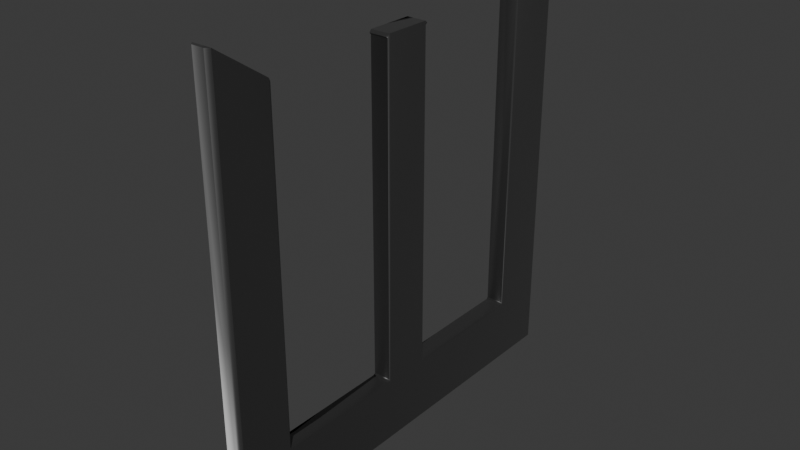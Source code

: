 # Source: DoorInsideA1Etat3.blend  (saved by Blender 4.2.66; exported with 4.5.12 LTS)
import bpy
from mathutils import Matrix  # noqa: F401  (used for matrix-valued properties, if any)

bpy.ops.wm.read_factory_settings(use_empty=True)
scene = bpy.context.scene
scene.name = 'Scene'

# ---- collections
col_collection = bpy.data.collections.new('Collection'); scene.collection.children.link(col_collection)

# ---- images (referenced by path relative to the original .blend; pixels are not part of the script)
import os
ASSET_DIR = os.environ.get("B2B_ASSET_DIR", "")  # directory of the original .blend (textures are referenced by path, not embedded)
HERE = os.path.dirname(os.path.abspath(__file__))  # packed textures are extracted next to this script under _unpacked/

def load_image(name, relpath, width, height, colorspace="sRGB"):
    """Load a texture the original file referenced (path relative to the .blend, or extracted next to this script)."""
    p = next((c for c in (os.path.join(HERE, relpath), os.path.join(ASSET_DIR, relpath)) if relpath and os.path.exists(c)), "")
    if p:
        img = bpy.data.images.load(p, check_existing=True)
        img.name = name
    else:  # same state as the original file: an image datablock whose file is absent (Cycles renders it pink)
        img = bpy.data.images.new(name, width, height)
        img.source = "FILE"
        img.filepath = "//" + (relpath or name)
    img.colorspace_settings.name = colorspace
    return img
img_t_wood_a_nm = load_image('T_Wood_A_nm', 'T_Wood_A_nm.tga', 1024, 1024, 'Non-Color')
img_t_normal_nm = load_image('T_Normal_nm', 'T_Normal_nm.png', 1024, 1024, 'Non-Color')

# ---- materials (node trees are filled in below, after node groups)
mat_m_wood_whitedoor = bpy.data.materials.new('M_Wood_WhiteDoor')
mat_m_wood_whitedoor.diffuse_color = (0.2159, 0.2159, 0.2159, 1.0)
mat_m_wood_whitedoor.roughness = 0.5528
mat_m_wood_whitedoor.specular_intensity = 1.0
mat_m_wood_whitedoor.metallic = 1.0
mat_m_aluminium_a = bpy.data.materials.new('M_Aluminium_A')
mat_m_aluminium_a.diffuse_color = (0.2159, 0.2159, 0.2159, 1.0)
mat_m_aluminium_a.roughness = 0.5528
mat_m_aluminium_a.specular_intensity = 1.0
mat_m_aluminium_a.metallic = 1.0

# ---- material node trees
mat_m_wood_whitedoor.use_nodes = True; mat_m_wood_whitedoor.node_tree.nodes.clear()
_N = mat_m_wood_whitedoor.node_tree.nodes; _L = mat_m_wood_whitedoor.node_tree.links
n0 = _N.new('ShaderNodeBsdfPrincipled'); n0.name = 'Principled BSDF'; n0.location = (10, 300)
n0.inputs[0].default_value = (0.2159, 0.2159, 0.2159, 1.0)
n0.inputs[1].default_value = 1.0
n0.inputs[2].default_value = 0.5528
n0.inputs[13].default_value = 1.0
n0.inputs[27].default_value = (0.0, 0.0, 0.0, 1.0)
n0.inputs[28].default_value = 1.0
n1 = _N.new('ShaderNodeOutputMaterial'); n1.name = 'Material Output'; n1.location = (300, 300)
n2 = _N.new('ShaderNodeNormalMap'); n2.name = 'Normal Map'; n2.location = (-300, -300)
n2.label = 'Normal/Map'
n3 = _N.new('ShaderNodeTexImage'); n3.name = 'Image Texture'; n3.location = (-600, -900)
n3.image = img_t_wood_a_nm
_L.new(n0.outputs[0], n1.inputs[0])
_L.new(n2.outputs[0], n0.inputs[5])
_L.new(n3.outputs[0], n2.inputs[1])
n1.is_active_output = True
mat_m_aluminium_a.use_nodes = True; mat_m_aluminium_a.node_tree.nodes.clear()
_N = mat_m_aluminium_a.node_tree.nodes; _L = mat_m_aluminium_a.node_tree.links
n0 = _N.new('ShaderNodeBsdfPrincipled'); n0.name = 'Principled BSDF'; n0.location = (10, 300)
n0.inputs[0].default_value = (0.2159, 0.2159, 0.2159, 1.0)
n0.inputs[1].default_value = 1.0
n0.inputs[2].default_value = 0.5528
n0.inputs[13].default_value = 1.0
n0.inputs[27].default_value = (0.0, 0.0, 0.0, 1.0)
n0.inputs[28].default_value = 1.0
n1 = _N.new('ShaderNodeOutputMaterial'); n1.name = 'Material Output'; n1.location = (300, 300)
n2 = _N.new('ShaderNodeNormalMap'); n2.name = 'Normal Map'; n2.location = (-300, -300)
n2.label = 'Normal/Map'
n3 = _N.new('ShaderNodeTexImage'); n3.name = 'Image Texture'; n3.location = (-600, -900)
n3.image = img_t_normal_nm
_L.new(n0.outputs[0], n1.inputs[0])
_L.new(n2.outputs[0], n0.inputs[5])
_L.new(n3.outputs[0], n2.inputs[1])
n1.is_active_output = True

# ---- world
world_world = bpy.data.worlds.new('World'); scene.world = world_world
world_world.use_nodes = True; world_world.node_tree.nodes.clear()
_N = world_world.node_tree.nodes; _L = world_world.node_tree.links
n0 = _N.new('ShaderNodeOutputWorld'); n0.name = 'World Output'; n0.location = (300, 300)
n1 = _N.new('ShaderNodeBackground'); n1.name = 'Background'; n1.location = (10, 300)
n1.inputs[0].default_value = (0.05088, 0.05088, 0.05088, 1.0)
_L.new(n1.outputs[0], n0.inputs[0])
n0.is_active_output = True
world_world.color = (0.05088, 0.05088, 0.05088)
world_world.sun_shadow_jitter_overblur = 0.0

# ---- meshes
me_sm_door_inside_a1 = bpy.data.meshes.new('SM_Door_Inside_A1')
me_sm_door_inside_a1.from_pydata([(0.8877, -95.27, -172.9), (3.618, -95.27, -172.9), (0.8877, -96.07, -172.1), (3.618, -96.07, -172.1), (0.8879, -96.07, -75.12), (4.42, -95.27, -172.1), (3.618, -96.07, -75.12), (4.42, -95.27, -75.12), (4.421, -83.82, -158.2), (4.42, -48.97, -172.1), (0.8879, -0.9378, -75.12), (3.618, -0.9378, -75.12), (3.618, -0.9379, -172.1), (0.8877, -0.938, -172.1), (0.8877, -1.74, -172.9), (3.618, -1.74, -172.9), (4.42, -1.74, -172.1), (4.42, -1.74, -75.12), (4.421, -13.5, -158.2), (3.618, -48.97, -172.9), (0.8876, -48.97, -172.9), (4.421, -43.7, -158.2), (4.42, -54.07, -158.2), (4.243, -14.27, -157.7), (4.243, -83.05, -157.7), (4.243, -43.09, -157.7), (4.235, -83.4, -157.3), (4.232, -43.43, -157.3), (4.42, -83.86, -82.95), (4.42, -43.73, -82.83), (4.232, -13.92, -157.3), (4.42, -13.46, -82.95), (4.232, -13.92, -83.73), (4.243, -43.09, -83.34), (4.232, -43.43, -83.73), (4.42, -54.04, -82.83), (4.234, -54.35, -157.3), (4.243, -54.7, -157.7), (4.234, -54.35, -83.72), (4.243, -54.7, -83.34), (4.234, -83.4, -83.72), (0.08526, -1.74, -172.1), (1.144, -48.97, -171.2), (0.08526, -1.74, -75.12), (0.08529, -95.27, -172.1), (0.08488, -13.5, -158.2), (0.08538, -95.27, -75.12), (0.4275, -84.68, -159.6), (0.08519, -83.86, -82.95), (0.08526, -13.46, -82.95), (0.08527, -43.73, -82.83), (0.2731, -13.92, -157.3), (0.08528, -54.04, -82.83), (0.2733, -13.92, -83.73), (0.2629, -43.09, -83.34), (0.2734, -43.43, -83.73), (0.2731, -43.43, -157.3), (0.2624, -14.27, -157.7), (0.2624, -43.09, -157.7), (0.08489, -43.7, -158.2), (0.08509, -54.07, -158.2), (0.2624, -83.05, -157.7), (0.271, -83.4, -157.3), (0.2626, -54.7, -157.7), (0.2715, -83.4, -83.72), (0.2712, -54.35, -157.3), (0.2629, -54.7, -83.34), (0.2715, -54.35, -83.72)], [], [(0, 1, 2), (3, 2, 1), (3, 4, 2), (3, 1, 5), (4, 3, 6), (7, 3, 5), (3, 7, 6), (7, 5, 8), (9, 8, 5), (1, 9, 5), (12, 10, 11), (10, 12, 13), (12, 14, 13), (14, 12, 15), (12, 16, 15), (17, 12, 11), (12, 17, 16), (16, 17, 18), (9, 16, 18), (16, 9, 19), (16, 19, 15), (19, 14, 15), (20, 14, 19), (0, 20, 19), (19, 1, 0), (9, 1, 19), (9, 18, 21), (22, 9, 21), (8, 9, 22), (23, 21, 18), (8, 22, 24), (21, 23, 25), (24, 26, 8), (25, 27, 21), (26, 28, 8), (8, 28, 7), (27, 29, 21), (29, 22, 21), (30, 23, 18), (18, 31, 30), (18, 17, 31), (30, 31, 32), (11, 10, 43, 17), (34, 33, 29), (29, 27, 34), (22, 29, 35), (35, 36, 22), (36, 37, 22), (24, 22, 37), (36, 35, 38), (39, 38, 35), (48, 46, 7, 28), (28, 26, 40), (20, 41, 14), (13, 14, 41), (41, 20, 42), (0, 42, 20), (43, 13, 41), (13, 43, 10), (42, 0, 44), (2, 44, 0), (42, 45, 41), (43, 41, 45), (2, 46, 44), (46, 2, 4), (42, 44, 47), (44, 46, 47), (47, 46, 48), (45, 49, 43), (49, 45, 51), (32, 31, 49, 53), (49, 51, 53), (55, 50, 54), (56, 50, 55), (51, 45, 57), (58, 59, 56), (57, 59, 58), (59, 57, 45), (50, 56, 59), (45, 42, 59), (60, 50, 59), (60, 59, 42), (50, 60, 52), (42, 47, 60), (60, 47, 61), (61, 47, 62), (48, 62, 47), (60, 61, 63), (62, 48, 64), (65, 60, 63), (65, 52, 60), (64, 48, 28, 40), (66, 52, 67), (52, 65, 67), (67, 65, 36, 38), (38, 39, 66, 67), (40, 26, 62, 64), (6, 7, 46, 4), (36, 65, 63, 37), (26, 24, 61, 62), (37, 63, 61, 24), (31, 17, 43, 49), (34, 55, 54, 33), (27, 56, 55, 34), (25, 58, 56, 27), (58, 25, 23, 57), (51, 57, 23, 30), (32, 53, 51, 30), (54, 50, 29, 33), (52, 35, 29, 50), (39, 35, 52, 66)])
me_sm_door_inside_a1.polygons.foreach_set('use_smooth', [True] * 111)
_uv = me_sm_door_inside_a1.uv_layers.new(name='UVmap_0')
_uv.uv.foreach_set('vector', [-0.5752, 0.9333, -0.5757, 0.9128, -0.5664, 0.9333, -0.5669, 0.913, -0.5664, 0.9333, -0.5757, 0.9128, -0.5669, 0.913, 0.08997, 0.9368, -0.5664, 0.9333, -0.5669, 0.913, -0.5757, 0.9128, -0.5708, 0.9047, 0.08997, 0.9368, -0.5669, 0.913, 0.08972, 0.9165, 0.08832, 0.9078, -0.5669, 0.913, -0.5708, 0.9047, -0.5669, 0.913, 0.08832, 0.9078, 0.08972, 0.9165, 0.08832, 0.9078, -0.5708, 0.9047, -0.4653, 0.8199, -0.5791, 0.5601, -0.4653, 0.8199, -0.5708, 0.9047, -0.5806, 0.9031, -0.5791, 0.5601, -0.5708, 0.9047, -0.562, 0.2007, 0.09503, 0.1851, 0.09454, 0.2051, 0.09503, 0.1851, -0.562, 0.2007, -0.5615, 0.1807, -0.562, 0.2007, -0.5703, 0.1802, -0.5615, 0.1807, -0.5703, 0.1802, -0.562, 0.2007, -0.5708, 0.2007, -0.562, 0.2007, -0.5659, 0.209, -0.5708, 0.2007, 0.09302, 0.2139, -0.562, 0.2007, 0.09454, 0.2051, -0.562, 0.2007, 0.09302, 0.2139, -0.5659, 0.209, -0.5659, 0.209, 0.09302, 0.2139, -0.4614, 0.2974, -0.5791, 0.5601, -0.5659, 0.209, -0.4614, 0.2974, -0.5659, 0.209, -0.5791, 0.5601, -0.5884, 0.5601, -0.5659, 0.209, -0.5884, 0.5601, -0.5757, 0.2104, -0.5884, 0.5601, -0.5962, 0.21, -0.5757, 0.2104, -0.6089, 0.5601, -0.5962, 0.21, -0.5884, 0.5601, -0.6011, 0.9033, -0.6089, 0.5601, -0.5884, 0.5601, -0.5884, 0.5601, -0.5806, 0.9031, -0.6011, 0.9033, -0.5791, 0.5601, -0.5806, 0.9031, -0.5884, 0.5601, -0.5791, 0.5601, -0.4614, 0.2974, -0.4695, 0.5215, -0.4702, 0.5994, -0.5791, 0.5601, -0.4695, 0.5215, -0.4653, 0.8199, -0.5791, 0.5601, -0.4702, 0.5994, -0.4595, 0.3027, -0.4695, 0.5215, -0.4614, 0.2974, -0.4653, 0.8199, -0.4702, 0.5994, -0.4631, 0.8145, -0.4695, 0.5215, -0.4595, 0.3027, -0.4661, 0.5166, -0.4631, 0.8145, -0.4602, 0.8179, -0.4653, 0.8199, -0.4661, 0.5166, -0.4626, 0.5198, -0.4695, 0.5215, -0.4602, 0.8179, 0.02454, 0.8235, -0.4653, 0.8199, -0.4653, 0.8199, 0.02454, 0.8235, 0.08832, 0.9078, -0.4626, 0.5198, 0.02325, 0.5244, -0.4695, 0.5215, 0.02325, 0.5244, -0.4702, 0.5994, -0.4695, 0.5215, -0.4563, 0.2998, -0.4595, 0.3027, -0.4614, 0.2974, -0.4614, 0.2974, 0.02824, 0.2998, -0.4563, 0.2998, -0.4614, 0.2974, 0.09302, 0.2139, 0.02824, 0.2998, -0.4563, 0.2998, 0.02824, 0.2998, 0.02031, 0.3018, 0.09454, 0.2051, 1.959, 0.2109, 1.96, 0.2197, 0.09302, 0.2139, 0.01446, 0.5225, 0.01823, 0.5193, 0.02325, 0.5244, 0.02325, 0.5244, -0.4626, 0.5198, 0.01446, 0.5225, -0.4702, 0.5994, 0.02325, 0.5244, 0.02245, 0.6018, 0.02245, 0.6018, -0.4634, 0.6008, -0.4702, 0.5994, -0.4634, 0.6008, -0.4668, 0.604, -0.4702, 0.5994, -0.4631, 0.8145, -0.4702, 0.5994, -0.4668, 0.604, -0.4634, 0.6008, 0.02245, 0.6018, 0.01372, 0.604, 0.01741, 0.6072, 0.01372, 0.604, 0.02245, 0.6018, 2.025, 0.8297, 1.96, 0.9136, 0.08832, 0.9078, 0.02454, 0.8235, 0.02454, 0.8235, -0.4602, 0.8179, 0.01663, 0.8213, 2.641, 0.5696, 2.619, 0.2188, 2.627, 0.2178, 2.617, 0.2109, 2.627, 0.2178, 2.619, 0.2188, 2.619, 0.2188, 2.641, 0.5696, 2.633, 0.5696, 2.627, 0.9146, 2.633, 0.5696, 2.641, 0.5696, 1.96, 0.2197, 2.617, 0.2109, 2.619, 0.2188, 2.617, 0.2109, 1.96, 0.2197, 1.959, 0.2109, 2.633, 0.5696, 2.627, 0.9146, 2.619, 0.9135, 2.619, 0.9213, 2.619, 0.9135, 2.627, 0.9146, 2.633, 0.5696, 2.514, 0.3066, 2.619, 0.2188, 1.96, 0.2197, 2.619, 0.2188, 2.514, 0.3066, 2.619, 0.9213, 1.96, 0.9136, 2.619, 0.9135, 1.96, 0.9136, 2.619, 0.9213, 1.959, 0.9221, 2.633, 0.5696, 2.619, 0.9135, 2.516, 0.8282, 2.619, 0.9135, 1.96, 0.9136, 2.516, 0.8282, 2.516, 0.8282, 1.96, 0.9136, 2.025, 0.8297, 2.514, 0.3066, 2.025, 0.3057, 1.96, 0.2197, 2.025, 0.3057, 2.514, 0.3066, 2.51, 0.3086, 0.02031, 0.3018, 0.02824, 0.2998, 2.025, 0.3057, 2.033, 0.3076, 2.025, 0.3057, 2.51, 0.3086, 2.033, 0.3076, 2.039, 0.5283, 2.029, 0.5305, 2.035, 0.5251, 2.516, 0.5288, 2.029, 0.5305, 2.039, 0.5283, 2.51, 0.3086, 2.514, 0.3066, 2.512, 0.312, 2.52, 0.5256, 2.521, 0.5303, 2.516, 0.5288, 2.512, 0.312, 2.521, 0.5303, 2.52, 0.5256, 2.521, 0.5303, 2.512, 0.312, 2.514, 0.3066, 2.029, 0.5305, 2.516, 0.5288, 2.521, 0.5303, 2.514, 0.3066, 2.633, 0.5696, 2.521, 0.5303, 2.521, 0.6079, 2.029, 0.5305, 2.521, 0.5303, 2.521, 0.6079, 2.521, 0.5303, 2.633, 0.5696, 2.029, 0.5305, 2.521, 0.6079, 2.029, 0.6082, 2.633, 0.5696, 2.516, 0.8282, 2.521, 0.6079, 2.521, 0.6079, 2.516, 0.8282, 2.512, 0.8228, 2.512, 0.8228, 2.516, 0.8282, 2.51, 0.8263, 2.025, 0.8297, 2.51, 0.8263, 2.516, 0.8282, 2.521, 0.6079, 2.512, 0.8228, 2.52, 0.6125, 2.51, 0.8263, 2.025, 0.8297, 2.033, 0.8275, 2.516, 0.6094, 2.521, 0.6079, 2.52, 0.6125, 2.516, 0.6094, 2.029, 0.6082, 2.521, 0.6079, 2.033, 0.8275, 2.025, 0.8297, 0.02454, 0.8235, 0.01663, 0.8213, 2.035, 0.6135, 2.029, 0.6082, 2.039, 0.6104, 2.029, 0.6082, 2.516, 0.6094, 2.039, 0.6104, 2.039, 0.6104, 2.516, 0.6094, -0.4634, 0.6008, 0.01372, 0.604, 0.01372, 0.604, 0.01741, 0.6072, 2.035, 0.6135, 2.039, 0.6104, 0.01663, 0.8213, -0.4602, 0.8179, 2.51, 0.8263, 2.033, 0.8275, 0.08972, 0.9165, 0.08832, 0.9078, 1.96, 0.9136, 1.959, 0.9221, -0.4634, 0.6008, 2.516, 0.6094, 2.52, 0.6125, -0.4668, 0.604, -0.4602, 0.8179, -0.4631, 0.8145, 2.512, 0.8228, 2.51, 0.8263, -0.4668, 0.604, 2.52, 0.6125, 2.512, 0.8228, -0.4631, 0.8145, 0.02824, 0.2998, 0.09302, 0.2139, 1.96, 0.2197, 2.025, 0.3057, 0.01446, 0.5225, 2.039, 0.5283, 2.035, 0.5251, 0.01823, 0.5193, -0.4626, 0.5198, 2.516, 0.5288, 2.039, 0.5283, 0.01446, 0.5225, -0.4661, 0.5166, 2.52, 0.5256, 2.516, 0.5288, -0.4626, 0.5198, 2.52, 0.5256, -0.4661, 0.5166, -0.4595, 0.3027, 2.512, 0.312, 2.51, 0.3086, 2.512, 0.312, -0.4595, 0.3027, -0.4563, 0.2998, 0.02031, 0.3018, 2.033, 0.3076, 2.51, 0.3086, -0.4563, 0.2998, 2.035, 0.5251, 2.029, 0.5305, 0.02325, 0.5244, 0.01823, 0.5193, 2.029, 0.6082, 0.02245, 0.6018, 0.02325, 0.5244, 2.029, 0.5305, 0.01741, 0.6072, 0.02245, 0.6018, 2.029, 0.6082, 2.035, 0.6135])
_uv.active_render = True
_uv = me_sm_door_inside_a1.uv_layers.new(name='LightMapUV')
_uv.uv.foreach_set('vector', [0.0332, 0.4648, 0.03299, 0.4521, 0.03854, 0.4644, 0.03824, 0.4526, 0.03854, 0.4644, 0.03299, 0.4521, 0.03824, 0.4526, 0.4321, 0.4668, 0.03854, 0.4644, 0.03824, 0.4526, 0.03299, 0.4521, 0.03592, 0.4473, 0.4321, 0.4668, 0.03824, 0.4526, 0.4319, 0.4546, 0.4312, 0.4492, 0.03824, 0.4526, 0.03592, 0.4473, 0.03824, 0.4526, 0.4312, 0.4492, 0.4319, 0.4546, 0.4312, 0.4492, 0.03592, 0.4473, 0.09918, 0.3965, 0.03085, 0.2407, 0.09918, 0.3965, 0.03592, 0.4473, 0.03021, 0.4463, 0.03085, 0.2407, 0.03592, 0.4473, 0.04114, 0.02539, 0.4351, 0.01611, 0.4348, 0.02832, 0.4351, 0.01611, 0.04114, 0.02539, 0.0416, 0.01318, 0.04114, 0.02539, 0.03625, 0.01318, 0.0416, 0.01318, 0.03625, 0.01318, 0.04114, 0.02539, 0.03589, 0.02539, 0.04114, 0.02539, 0.03882, 0.03027, 0.03589, 0.02539, 0.4338, 0.0332, 0.04114, 0.02539, 0.4348, 0.02832, 0.04114, 0.02539, 0.4338, 0.0332, 0.03882, 0.03027, 0.03882, 0.03027, 0.4338, 0.0332, 0.1016, 0.0835, 0.03085, 0.2407, 0.03882, 0.03027, 0.1016, 0.0835, 0.03882, 0.03027, 0.03085, 0.2407, 0.02531, 0.2407, 0.03882, 0.03027, 0.02531, 0.2407, 0.03308, 0.03125, 0.02531, 0.2407, 0.0208, 0.03076, 0.03308, 0.03125, 0.01306, 0.2407, 0.0208, 0.03076, 0.02531, 0.2407, 0.0179, 0.4468, 0.01306, 0.2407, 0.02531, 0.2407, 0.02531, 0.2407, 0.03021, 0.4463, 0.0179, 0.4468, 0.03085, 0.2407, 0.03021, 0.4463, 0.02531, 0.2407, 0.03085, 0.2407, 0.1016, 0.0835, 0.09674, 0.2178, 0.09637, 0.2642, 0.03085, 0.2407, 0.09674, 0.2178, 0.09918, 0.3965, 0.03085, 0.2407, 0.09637, 0.2642, 0.1027, 0.08643, 0.09674, 0.2178, 0.1016, 0.0835, 0.09918, 0.3965, 0.09637, 0.2642, 0.1005, 0.3936, 0.09674, 0.2178, 0.1027, 0.08643, 0.09875, 0.2148, 0.1005, 0.3936, 0.1024, 0.3955, 0.09918, 0.3965, 0.09875, 0.2148, 0.1008, 0.2168, 0.09674, 0.2178, 0.1024, 0.3955, 0.3928, 0.3989, 0.09918, 0.3965, 0.09918, 0.3965, 0.3928, 0.3989, 0.4312, 0.4492, 0.1008, 0.2168, 0.3921, 0.2197, 0.09674, 0.2178, 0.3921, 0.2197, 0.09637, 0.2642, 0.09674, 0.2178, 0.1046, 0.08447, 0.1027, 0.08643, 0.1016, 0.0835, 0.1016, 0.0835, 0.395, 0.08496, 0.1046, 0.08447, 0.1016, 0.0835, 0.4338, 0.0332, 0.395, 0.08496, 0.1046, 0.08447, 0.395, 0.08496, 0.3904, 0.08594, 0.4348, 0.02832, 0.5366, 0.4844, 0.5371, 0.4893, 0.4338, 0.0332, 0.3867, 0.2183, 0.3892, 0.2163, 0.3921, 0.2197, 0.3921, 0.2197, 0.1008, 0.2168, 0.3867, 0.2183, 0.09637, 0.2642, 0.3921, 0.2197, 0.3916, 0.2661, 0.3916, 0.2661, 0.1004, 0.2651, 0.09637, 0.2642, 0.1004, 0.2651, 0.09839, 0.2671, 0.09637, 0.2642, 0.1005, 0.3936, 0.09637, 0.2642, 0.09839, 0.2671, 0.1004, 0.2651, 0.3916, 0.2661, 0.3862, 0.2671, 0.3887, 0.269, 0.3862, 0.2671, 0.3916, 0.2661, 0.5762, 0.8552, 0.5376, 0.9055, 0.4312, 0.4492, 0.3928, 0.3989, 0.3928, 0.3989, 0.1024, 0.3955, 0.3882, 0.3975, 0.9458, 0.6992, 0.9326, 0.4888, 0.9375, 0.4883, 0.9321, 0.4839, 0.9375, 0.4883, 0.9326, 0.4888, 0.9326, 0.4888, 0.9458, 0.6992, 0.9404, 0.6992, 0.938, 0.9061, 0.9404, 0.6992, 0.9458, 0.6992, 0.5371, 0.4893, 0.9321, 0.4839, 0.9326, 0.4888, 0.9321, 0.4839, 0.5371, 0.4893, 0.5366, 0.4844, 0.9404, 0.6992, 0.938, 0.9061, 0.9331, 0.9055, 0.9326, 0.9102, 0.9331, 0.9055, 0.938, 0.9061, 0.9404, 0.6992, 0.8701, 0.5413, 0.9326, 0.4888, 0.5371, 0.4893, 0.9326, 0.4888, 0.8701, 0.5413, 0.9326, 0.9102, 0.5376, 0.9055, 0.9331, 0.9055, 0.5376, 0.9055, 0.9326, 0.9102, 0.5366, 0.9106, 0.9404, 0.6992, 0.9331, 0.9055, 0.8701, 0.8544, 0.9331, 0.9055, 0.5376, 0.9055, 0.8701, 0.8544, 0.8701, 0.8544, 0.5376, 0.9055, 0.5762, 0.8552, 0.8701, 0.5413, 0.5762, 0.5408, 0.5371, 0.4893, 0.5762, 0.5408, 0.8701, 0.5413, 0.8672, 0.5425, 0.3904, 0.08594, 0.395, 0.08496, 0.5762, 0.5408, 0.5811, 0.542, 0.5762, 0.5408, 0.8672, 0.5425, 0.5811, 0.542, 0.5845, 0.6746, 0.5791, 0.6758, 0.582, 0.6726, 0.8706, 0.6748, 0.5791, 0.6758, 0.5845, 0.6746, 0.8672, 0.5425, 0.8701, 0.5413, 0.8691, 0.5447, 0.8726, 0.6729, 0.875, 0.6755, 0.8706, 0.6748, 0.8691, 0.5447, 0.875, 0.6755, 0.8726, 0.6729, 0.875, 0.6755, 0.8691, 0.5447, 0.8701, 0.5413, 0.5791, 0.6758, 0.8706, 0.6748, 0.875, 0.6755, 0.8701, 0.5413, 0.9404, 0.6992, 0.875, 0.6755, 0.875, 0.7222, 0.5791, 0.6758, 0.875, 0.6755, 0.875, 0.7222, 0.875, 0.6755, 0.9404, 0.6992, 0.5791, 0.6758, 0.875, 0.7222, 0.5791, 0.7224, 0.9404, 0.6992, 0.8701, 0.8544, 0.875, 0.7222, 0.875, 0.7222, 0.8701, 0.8544, 0.8691, 0.8511, 0.8691, 0.8511, 0.8701, 0.8544, 0.8672, 0.8531, 0.5762, 0.8552, 0.8672, 0.8531, 0.8701, 0.8544, 0.875, 0.7222, 0.8691, 0.8511, 0.873, 0.7249, 0.8672, 0.8531, 0.5762, 0.8552, 0.5811, 0.854, 0.8711, 0.7231, 0.875, 0.7222, 0.873, 0.7249, 0.8711, 0.7231, 0.5791, 0.7224, 0.875, 0.7222, 0.5811, 0.854, 0.5762, 0.8552, 0.3928, 0.3989, 0.3882, 0.3975, 0.582, 0.7256, 0.5791, 0.7224, 0.5845, 0.7236, 0.5791, 0.7224, 0.8711, 0.7231, 0.5845, 0.7236, 0.5845, 0.7236, 0.8711, 0.7231, 0.1004, 0.2651, 0.3862, 0.2671, 0.3862, 0.2671, 0.3887, 0.269, 0.582, 0.7256, 0.5845, 0.7236, 0.3882, 0.3975, 0.1024, 0.3955, 0.8672, 0.8531, 0.5811, 0.854, 0.4319, 0.4546, 0.4312, 0.4492, 0.5376, 0.9055, 0.5366, 0.9106, 0.1004, 0.2651, 0.8711, 0.7231, 0.873, 0.7249, 0.09839, 0.2671, 0.1024, 0.3955, 0.1005, 0.3936, 0.8691, 0.8511, 0.8672, 0.8531, 0.09839, 0.2671, 0.873, 0.7249, 0.8691, 0.8511, 0.1005, 0.3936, 0.395, 0.08496, 0.4338, 0.0332, 0.5371, 0.4893, 0.5762, 0.5408, 0.3867, 0.2183, 0.5845, 0.6746, 0.582, 0.6726, 0.3892, 0.2163, 0.1008, 0.2168, 0.8706, 0.6748, 0.5845, 0.6746, 0.3867, 0.2183, 0.09875, 0.2148, 0.8726, 0.6729, 0.8706, 0.6748, 0.1008, 0.2168, 0.8726, 0.6729, 0.09875, 0.2148, 0.1027, 0.08643, 0.8691, 0.5447, 0.8672, 0.5425, 0.8691, 0.5447, 0.1027, 0.08643, 0.1046, 0.08447, 0.3904, 0.08594, 0.5811, 0.542, 0.8672, 0.5425, 0.1046, 0.08447, 0.582, 0.6726, 0.5791, 0.6758, 0.3921, 0.2197, 0.3892, 0.2163, 0.5791, 0.7224, 0.3916, 0.2661, 0.3921, 0.2197, 0.5791, 0.6758, 0.3887, 0.269, 0.3916, 0.2661, 0.5791, 0.7224, 0.582, 0.7256])
me_sm_door_inside_a1.materials.append(mat_m_wood_whitedoor)
me_sm_door_inside_a1.materials.append(mat_m_aluminium_a)
me_sm_door_inside_a1.update()
me_sm_door_inside_a1.normals_split_custom_set([tuple(v) for v in zip(*[iter([-0.2339, -0.008524, -0.9722, 0.2281, -0.0168, -0.9735, -0.2207, -0.9753, -0.008941, 0.2207, -0.9753, -0.008948, -0.2207, -0.9753, -0.008941, 0.2281, -0.0168, -0.9735, 0.2207, -0.9753, -0.008948, -0.1418, -0.576, 0.805, -0.2207, -0.9753, -0.008941, 0.2207, -0.9753, -0.008948, 0.2281, -0.0168, -0.9735, 0.9986, -0.04718, -0.02358, -0.1418, -0.576, 0.805, 0.2207, -0.9753, -0.008948, -0.06378, -0.7497, 0.6587, 0.9708, -0.1106, 0.2131, 0.2207, -0.9753, -0.008948, 0.9986, -0.04718, -0.02358, 0.2207, -0.9753, -0.008948, 0.9708, -0.1106, 0.2131, -0.06378, -0.7497, 0.6587, 0.9708, -0.1106, 0.2131, 0.9986, -0.04718, -0.02358, 1.0, 0.007891, 1.926e-05, 0.998, -2.874e-05, -0.06391, 1.0, 0.007891, 1.926e-05, 0.9986, -0.04718, -0.02358, 0.2281, -0.0168, -0.9735, 0.998, -2.874e-05, -0.06391, 0.9986, -0.04718, -0.02358, 0.2207, 0.9753, -0.008945, -0.1036, 0.7472, 0.6565, 0.3364, 0.8122, 0.4767, -0.1036, 0.7472, 0.6565, 0.2207, 0.9753, -0.008945, -0.2207, 0.9753, -0.00892, 0.2207, 0.9753, -0.008945, -0.2281, 0.01677, -0.9735, -0.2207, 0.9753, -0.00892, -0.2281, 0.01677, -0.9735, 0.2207, 0.9753, -0.008945, 0.2281, 0.01679, -0.9735, 0.2207, 0.9753, -0.008945, 0.9986, 0.04717, -0.02363, 0.2281, 0.01679, -0.9735, 0.9693, 0.1171, 0.2163, 0.2207, 0.9753, -0.008945, 0.3364, 0.8122, 0.4767, 0.2207, 0.9753, -0.008945, 0.9693, 0.1171, 0.2163, 0.9986, 0.04717, -0.02363, 0.9986, 0.04717, -0.02363, 0.9693, 0.1171, 0.2163, 1.0, -0.007893, 2.226e-05, 0.998, -2.874e-05, -0.06391, 0.9986, 0.04717, -0.02363, 1.0, -0.007893, 2.226e-05, 0.9986, 0.04717, -0.02363, 0.998, -2.874e-05, -0.06391, 0.2287, 1.078e-05, -0.9735, 0.9986, 0.04717, -0.02363, 0.2287, 1.078e-05, -0.9735, 0.2281, 0.01679, -0.9735, 0.2287, 1.078e-05, -0.9735, -0.2281, 0.01677, -0.9735, 0.2281, 0.01679, -0.9735, -0.6173, -0.007194, -0.7867, -0.2281, 0.01677, -0.9735, 0.2287, 1.078e-05, -0.9735, -0.2339, -0.008524, -0.9722, -0.6173, -0.007194, -0.7867, 0.2287, 1.078e-05, -0.9735, 0.2287, 1.078e-05, -0.9735, 0.2281, -0.0168, -0.9735, -0.2339, -0.008524, -0.9722, 0.998, -2.874e-05, -0.06391, 0.2281, -0.0168, -0.9735, 0.2287, 1.078e-05, -0.9735, 0.998, -2.874e-05, -0.06391, 1.0, -0.007893, 2.226e-05, 1.0, 0.007876, 5.647e-06, 1.0, -0.007888, 1.698e-05, 0.998, -2.874e-05, -0.06391, 1.0, 0.007876, 5.647e-06, 1.0, 0.007891, 1.926e-05, 0.998, -2.874e-05, -0.06391, 1.0, -0.007888, 1.698e-05, 0.5975, -0.5383, 0.5943, 1.0, 0.007876, 5.647e-06, 1.0, -0.007893, 2.226e-05, 1.0, 0.007891, 1.926e-05, 1.0, -0.007888, 1.698e-05, 0.8114, -0.02505, 0.5839, 1.0, 0.007876, 5.647e-06, 0.5975, -0.5383, 0.5943, 0.8736, -0.02734, 0.4858, 0.8114, -0.02505, 0.5839, 0.7778, 0.6244, -0.07169, 1.0, 0.007891, 1.926e-05, 0.8736, -0.02734, 0.4858, 0.6489, 0.7609, 0.007213, 1.0, 0.007876, 5.647e-06, 0.7778, 0.6244, -0.07169, 0.6144, 0.6282, 0.4773, 1.0, 0.007891, 1.926e-05, 1.0, 0.007891, 1.926e-05, 0.6144, 0.6282, 0.4773, 0.9708, -0.1106, 0.2131, 0.6489, 0.7609, 0.007213, 0.7413, 0.3382, 0.5798, 1.0, 0.007876, 5.647e-06, 0.7413, 0.3382, 0.5798, 1.0, -0.007888, 1.698e-05, 1.0, 0.007876, 5.647e-06, 0.5433, -0.8355, -0.082, 0.5975, -0.5383, 0.5943, 1.0, -0.007893, 2.226e-05, 1.0, -0.007893, 2.226e-05, 0.6134, -0.6275, 0.4796, 0.5433, -0.8355, -0.082, 1.0, -0.007893, 2.226e-05, 0.9693, 0.1171, 0.2163, 0.6134, -0.6275, 0.4796, 0.5433, -0.8355, -0.082, 0.6134, -0.6275, 0.4796, 0.7212, -0.4177, 0.5526, 0.3364, 0.8122, 0.4767, -0.1036, 0.7472, 0.6565, -0.2079, 0.1105, 0.9719, 0.9693, 0.1171, 0.2163, 0.5171, 0.8551, 0.03746, 0.5327, 0.8401, 0.1019, 0.7413, 0.3382, 0.5798, 0.7413, 0.3382, 0.5798, 0.6489, 0.7609, 0.007213, 0.5171, 0.8551, 0.03746, 1.0, -0.007888, 1.698e-05, 0.7413, 0.3382, 0.5798, 0.7397, -0.3355, 0.5834, 0.7397, -0.3355, 0.5834, 0.6544, -0.7561, 0.008226, 1.0, -0.007888, 1.698e-05, 0.6544, -0.7561, 0.008226, 0.8713, 0.03082, 0.4897, 1.0, -0.007888, 1.698e-05, 0.8114, -0.02505, 0.5839, 1.0, -0.007888, 1.698e-05, 0.8713, 0.03082, 0.4897, 0.6544, -0.7561, 0.008226, 0.7397, -0.3355, 0.5834, 0.5421, -0.6914, -0.4776, -0.1175, -0.8753, 0.469, 0.5421, -0.6914, -0.4776, 0.7397, -0.3355, 0.5834, -0.6994, 0.4924, 0.518, -0.2055, -0.1034, 0.9732, 0.9708, -0.1106, 0.2131, 0.6144, 0.6282, 0.4773, 0.6144, 0.6282, 0.4773, 0.7778, 0.6244, -0.07169, 0.5484, 0.747, 0.3759, -0.6173, -0.007194, -0.7867, -0.9988, 0.04352, -0.0216, -0.2281, 0.01677, -0.9735, -0.2207, 0.9753, -0.00892, -0.2281, 0.01677, -0.9735, -0.9988, 0.04352, -0.0216, -0.9988, 0.04352, -0.0216, -0.6173, -0.007194, -0.7867, -0.9516, -0.0001559, 0.3072, -0.2339, -0.008524, -0.9722, -0.9516, -0.0001559, 0.3072, -0.6173, -0.007194, -0.7867, -0.2079, 0.1105, 0.9719, -0.2207, 0.9753, -0.00892, -0.9988, 0.04352, -0.0216, -0.2207, 0.9753, -0.00892, -0.2079, 0.1105, 0.9719, -0.1036, 0.7472, 0.6565, -0.9516, -0.0001559, 0.3072, -0.2339, -0.008524, -0.9722, -0.9992, -0.03498, -0.01896, -0.2207, -0.9753, -0.008941, -0.9992, -0.03498, -0.01896, -0.2339, -0.008524, -0.9722, -0.9516, -0.0001559, 0.3072, -0.9998, -0.01478, -0.0106, -0.9988, 0.04352, -0.0216, -0.2079, 0.1105, 0.9719, -0.9988, 0.04352, -0.0216, -0.9998, -0.01478, -0.0106, -0.2207, -0.9753, -0.008941, -0.2055, -0.1034, 0.9732, -0.9992, -0.03498, -0.01896, -0.2055, -0.1034, 0.9732, -0.2207, -0.9753, -0.008941, -0.1418, -0.576, 0.805, -0.9516, -0.0001559, 0.3072, -0.9992, -0.03498, -0.01896, -0.9977, -0.02743, -0.0619, -0.9992, -0.03498, -0.01896, -0.2055, -0.1034, 0.9732, -0.9977, -0.02743, -0.0619, -0.9977, -0.02743, -0.0619, -0.2055, -0.1034, 0.9732, -0.6994, 0.4924, 0.518, -0.9998, -0.01478, -0.0106, -0.6982, -0.4884, 0.5234, -0.2079, 0.1105, 0.9719, -0.6982, -0.4884, 0.5234, -0.9998, -0.01478, -0.0106, -0.5627, -0.6274, 0.5383, 0.7212, -0.4177, 0.5526, 0.6134, -0.6275, 0.4796, -0.6982, -0.4884, 0.5234, -0.2972, -0.9311, 0.2113, -0.6982, -0.4884, 0.5234, -0.5627, -0.6274, 0.5383, -0.2972, -0.9311, 0.2113, -0.701, 0.7062, 0.09923, -0.645, 0.4902, 0.5863, 0.01164, 0.8659, -0.5001, -0.5366, 0.7317, 0.4203, -0.645, 0.4902, 0.5863, -0.701, 0.7062, 0.09923, -0.5627, -0.6274, 0.5383, -0.9998, -0.01478, -0.0106, -0.5648, 0.0121, 0.8252, -0.8736, -0.0273, 0.4858, -0.9991, 0.007398, -0.04156, -0.5366, 0.7317, 0.4203, -0.5648, 0.0121, 0.8252, -0.9991, 0.007398, -0.04156, -0.8736, -0.0273, 0.4858, -0.9991, 0.007398, -0.04156, -0.5648, 0.0121, 0.8252, -0.9998, -0.01478, -0.0106, -0.645, 0.4902, 0.5863, -0.5366, 0.7317, 0.4203, -0.9991, 0.007398, -0.04156, -0.9998, -0.01478, -0.0106, -0.9516, -0.0001559, 0.3072, -0.9991, 0.007398, -0.04156, -0.999, -0.009649, -0.04375, -0.645, 0.4902, 0.5863, -0.9991, 0.007398, -0.04156, -0.999, -0.009649, -0.04375, -0.9991, 0.007398, -0.04156, -0.9516, -0.0001559, 0.3072, -0.645, 0.4902, 0.5863, -0.999, -0.009649, -0.04375, -0.6892, -0.09377, 0.7185, -0.9516, -0.0001559, 0.3072, -0.9977, -0.02743, -0.0619, -0.999, -0.009649, -0.04375, -0.999, -0.009649, -0.04375, -0.9977, -0.02743, -0.0619, -0.7281, 0.5344, 0.4294, -0.7281, 0.5344, 0.4294, -0.9977, -0.02743, -0.0619, -0.7249, 0.6843, -0.07917, -0.6994, 0.4924, 0.518, -0.7249, 0.6843, -0.07917, -0.9977, -0.02743, -0.0619, -0.999, -0.009649, -0.04375, -0.7281, 0.5344, 0.4294, -0.8713, 0.03082, 0.4897, -0.7249, 0.6843, -0.07917, -0.6994, 0.4924, 0.518, -0.7197, 0.4179, 0.5544, -0.6544, -0.7561, 0.008226, -0.999, -0.009649, -0.04375, -0.8713, 0.03082, 0.4897, -0.6544, -0.7561, 0.008226, -0.6892, -0.09377, 0.7185, -0.999, -0.009649, -0.04375, -0.7197, 0.4179, 0.5544, -0.6994, 0.4924, 0.518, 0.6144, 0.6282, 0.4773, 0.5484, 0.747, 0.3759, -0.5354, -0.8395, 0.09277, -0.6892, -0.09377, 0.7185, -0.5193, -0.8539, 0.0344, -0.6892, -0.09377, 0.7185, -0.6544, -0.7561, 0.008226, -0.5193, -0.8539, 0.0344, -0.5193, -0.8539, 0.0344, -0.6544, -0.7561, 0.008226, 0.6544, -0.7561, 0.008226, 0.5421, -0.6914, -0.4776, 0.5421, -0.6914, -0.4776, -0.1175, -0.8753, 0.469, -0.5354, -0.8395, 0.09277, -0.5193, -0.8539, 0.0344, 0.5484, 0.747, 0.3759, 0.7778, 0.6244, -0.07169, -0.7249, 0.6843, -0.07917, -0.7197, 0.4179, 0.5544, -0.06378, -0.7497, 0.6587, 0.9708, -0.1106, 0.2131, -0.2055, -0.1034, 0.9732, -0.1418, -0.576, 0.805, 0.6544, -0.7561, 0.008226, -0.6544, -0.7561, 0.008226, -0.8713, 0.03082, 0.4897, 0.8713, 0.03082, 0.4897, 0.7778, 0.6244, -0.07169, 0.8114, -0.02505, 0.5839, -0.7281, 0.5344, 0.4294, -0.7249, 0.6843, -0.07917, 0.8713, 0.03082, 0.4897, -0.8713, 0.03082, 0.4897, -0.7281, 0.5344, 0.4294, 0.8114, -0.02505, 0.5839, 0.6134, -0.6275, 0.4796, 0.9693, 0.1171, 0.2163, -0.2079, 0.1105, 0.9719, -0.6982, -0.4884, 0.5234, 0.5171, 0.8551, 0.03746, -0.701, 0.7062, 0.09923, 0.01164, 0.8659, -0.5001, 0.5327, 0.8401, 0.1019, 0.6489, 0.7609, 0.007213, -0.5366, 0.7317, 0.4203, -0.701, 0.7062, 0.09923, 0.5171, 0.8551, 0.03746, 0.8736, -0.02734, 0.4858, -0.8736, -0.0273, 0.4858, -0.5366, 0.7317, 0.4203, 0.6489, 0.7609, 0.007213, -0.8736, -0.0273, 0.4858, 0.8736, -0.02734, 0.4858, 0.5975, -0.5383, 0.5943, -0.5648, 0.0121, 0.8252, -0.5627, -0.6274, 0.5383, -0.5648, 0.0121, 0.8252, 0.5975, -0.5383, 0.5943, 0.5433, -0.8355, -0.082, 0.7212, -0.4177, 0.5526, -0.2972, -0.9311, 0.2113, -0.5627, -0.6274, 0.5383, 0.5433, -0.8355, -0.082, 0.01164, 0.8659, -0.5001, -0.645, 0.4902, 0.5863, 0.7413, 0.3382, 0.5798, 0.5327, 0.8401, 0.1019, -0.6892, -0.09377, 0.7185, 0.7397, -0.3355, 0.5834, 0.7413, 0.3382, 0.5798, -0.645, 0.4902, 0.5863, -0.1175, -0.8753, 0.469, 0.7397, -0.3355, 0.5834, -0.6892, -0.09377, 0.7185, -0.5354, -0.8395, 0.09277])] * 3)])

# ---- objects
ob_sm_door_inside_a1 = bpy.data.objects.new('SM_Door_Inside_A1', me_sm_door_inside_a1)

# ---- transforms, parenting, visibility, modifiers, constraints
ob_sm_door_inside_a1.location = (0.0, 0.0, 0.0)
ob_sm_door_inside_a1.scale = (0.01, 0.01, 0.01)
ob_sm_door_inside_a1.color = (0.8, 0.8, 0.8, 1.0)

# ---- collection membership
col_collection.objects.link(ob_sm_door_inside_a1)

# ---- scene / render settings (as saved in the file)
scene.frame_start = 1; scene.frame_end = 250; scene.frame_set(1)
scene.render.engine = 'BLENDER_EEVEE_NEXT'
scene.render.fps = 25
bpy.context.view_layer.update()

# ---- added for rendering (the .blend has no active camera and no usable light): camera, sun
cam_auto = bpy.data.cameras.new('AutoCamera')
cam_auto.lens = 50.0
cam_auto.sensor_width = 36.0
cam_auto.clip_end = 1000.0
ob_auto_camera = bpy.data.objects.new('AutoCamera', cam_auto)
scene.collection.objects.link(ob_auto_camera)
ob_auto_camera.location = (1.28552, -2.00064, -0.229827)
ob_auto_camera.rotation_euler = (1.09748, -7.21219e-08, 0.694738)
scene.camera = ob_auto_camera
light_auto_sun = bpy.data.lights.new('AutoSun', 'SUN')
light_auto_sun.energy = 3.0
light_auto_sun.angle = 0.0523599
ob_auto_sun = bpy.data.objects.new('AutoSun', light_auto_sun)
scene.collection.objects.link(ob_auto_sun)
ob_auto_sun.rotation_euler = (0.872665, 0.174533, 0.523599)
bpy.context.view_layer.update()
